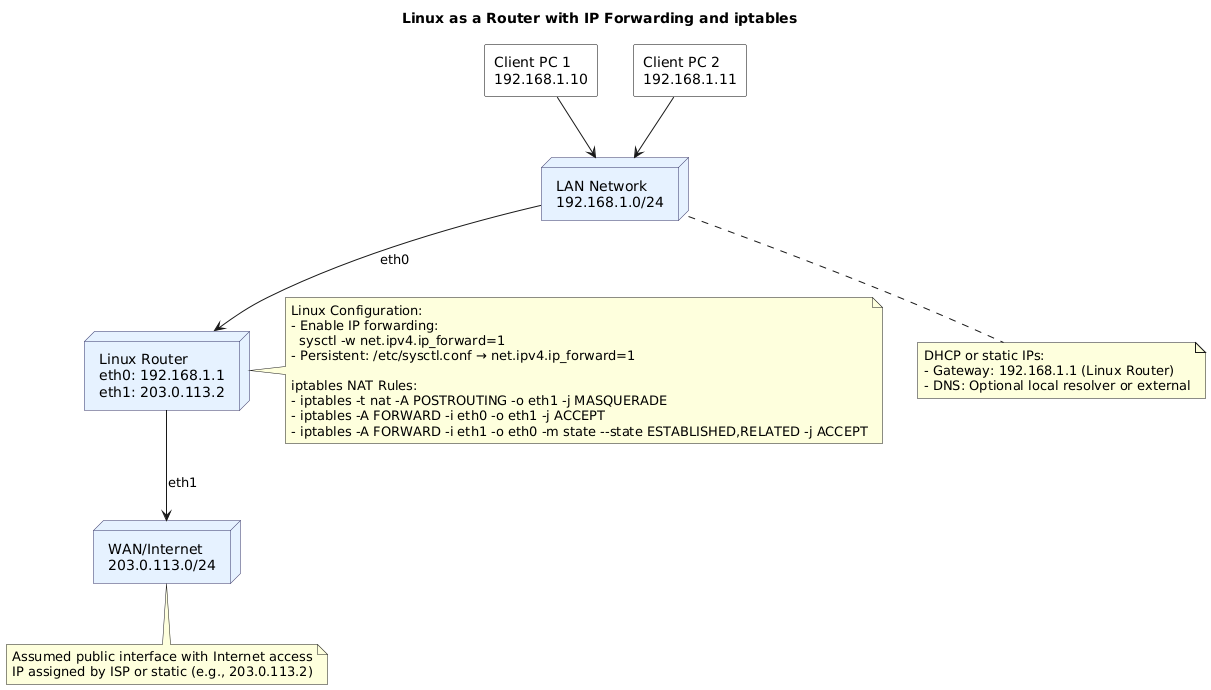

The diagram above was rendered by PlantUML. Its source (embedded in the PNG):
@startuml
title Linux as a Router with IP Forwarding and iptables

skinparam node {
  BackgroundColor #E6F2FF
  BorderColor #333366
}
skinparam rectangle {
  BackgroundColor #FFFFFF
  BorderColor black
}

' Define Nodes
node "LAN Network\n192.168.1.0/24" as LAN
node "Linux Router\neth0: 192.168.1.1\neth1: 203.0.113.2" as Router
node "WAN/Internet\n203.0.113.0/24" as WAN

' Client machines on LAN
rectangle "Client PC 1\n192.168.1.10" as PC1
rectangle "Client PC 2\n192.168.1.11" as PC2

' Connections
LAN --> Router : eth0
Router --> WAN : eth1
PC1 --> LAN
PC2 --> LAN

note right of Router
Linux Configuration:
- Enable IP forwarding:
  sysctl -w net.ipv4.ip_forward=1
- Persistent: /etc/sysctl.conf → net.ipv4.ip_forward=1

iptables NAT Rules:
- iptables -t nat -A POSTROUTING -o eth1 -j MASQUERADE
- iptables -A FORWARD -i eth0 -o eth1 -j ACCEPT
- iptables -A FORWARD -i eth1 -o eth0 -m state --state ESTABLISHED,RELATED -j ACCEPT
end note

note bottom of LAN
DHCP or static IPs:
- Gateway: 192.168.1.1 (Linux Router)
- DNS: Optional local resolver or external
end note

note bottom of WAN
Assumed public interface with Internet access
IP assigned by ISP or static (e.g., 203.0.113.2)
end note
@enduml